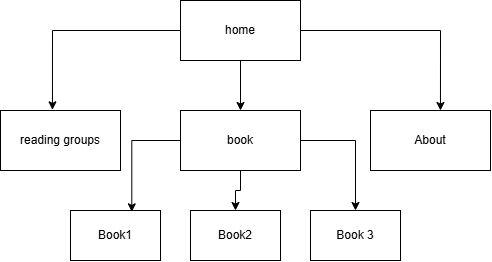

The diagram above was exported from draw.io. Its source (the exported page's mxGraphModel, read from the mxfile embedded in the PNG):
<mxGraphModel dx="774" dy="451" grid="1" gridSize="10" guides="1" tooltips="1" connect="1" arrows="1" fold="1" page="1" pageScale="1" pageWidth="850" pageHeight="1100" math="0" shadow="0">
  <root>
    <mxCell id="0" />
    <mxCell id="1" parent="0" />
    <mxCell id="5Knsag2_KJxphxC15_8R-7" edge="1" parent="1" source="5Knsag2_KJxphxC15_8R-2" style="edgeStyle=orthogonalEdgeStyle;rounded=0;orthogonalLoop=1;jettySize=auto;html=1;entryX=0.5;entryY=0;entryDx=0;entryDy=0;" target="5Knsag2_KJxphxC15_8R-4">
      <mxGeometry relative="1" as="geometry" />
    </mxCell>
    <mxCell id="5Knsag2_KJxphxC15_8R-2" parent="1" style="rounded=0;whiteSpace=wrap;html=1;" value="home" vertex="1">
      <mxGeometry height="60" width="120" x="260" y="100" as="geometry" />
    </mxCell>
    <mxCell id="5Knsag2_KJxphxC15_8R-3" parent="1" style="rounded=0;whiteSpace=wrap;html=1;" value="reading groups" vertex="1">
      <mxGeometry height="60" width="120" x="80" y="210" as="geometry" />
    </mxCell>
    <mxCell id="5Knsag2_KJxphxC15_8R-12" edge="1" parent="1" source="5Knsag2_KJxphxC15_8R-4" style="edgeStyle=orthogonalEdgeStyle;rounded=0;orthogonalLoop=1;jettySize=auto;html=1;entryX=0.5;entryY=0;entryDx=0;entryDy=0;" target="5Knsag2_KJxphxC15_8R-10">
      <mxGeometry relative="1" as="geometry" />
    </mxCell>
    <mxCell id="5Knsag2_KJxphxC15_8R-15" edge="1" parent="1" source="5Knsag2_KJxphxC15_8R-4" style="edgeStyle=orthogonalEdgeStyle;rounded=0;orthogonalLoop=1;jettySize=auto;html=1;entryX=0.5;entryY=0;entryDx=0;entryDy=0;" target="5Knsag2_KJxphxC15_8R-11">
      <mxGeometry relative="1" as="geometry" />
    </mxCell>
    <mxCell id="5Knsag2_KJxphxC15_8R-4" parent="1" style="rounded=0;whiteSpace=wrap;html=1;" value="book" vertex="1">
      <mxGeometry height="60" width="120" x="260" y="210" as="geometry" />
    </mxCell>
    <mxCell id="5Knsag2_KJxphxC15_8R-5" parent="1" style="rounded=0;whiteSpace=wrap;html=1;" value="About" vertex="1">
      <mxGeometry height="60" width="120" x="450" y="210" as="geometry" />
    </mxCell>
    <mxCell id="5Knsag2_KJxphxC15_8R-6" edge="1" parent="1" source="5Knsag2_KJxphxC15_8R-2" style="edgeStyle=orthogonalEdgeStyle;rounded=0;orthogonalLoop=1;jettySize=auto;html=1;entryX=0.433;entryY=-0.011;entryDx=0;entryDy=0;entryPerimeter=0;" target="5Knsag2_KJxphxC15_8R-3">
      <mxGeometry relative="1" as="geometry" />
    </mxCell>
    <mxCell id="5Knsag2_KJxphxC15_8R-8" edge="1" parent="1" source="5Knsag2_KJxphxC15_8R-2" style="edgeStyle=orthogonalEdgeStyle;rounded=0;orthogonalLoop=1;jettySize=auto;html=1;entryX=0.583;entryY=0;entryDx=0;entryDy=0;entryPerimeter=0;" target="5Knsag2_KJxphxC15_8R-5">
      <mxGeometry relative="1" as="geometry" />
    </mxCell>
    <mxCell id="5Knsag2_KJxphxC15_8R-9" parent="1" style="rounded=0;whiteSpace=wrap;html=1;" value="Book1" vertex="1">
      <mxGeometry height="50" width="90" x="150" y="310" as="geometry" />
    </mxCell>
    <mxCell id="5Knsag2_KJxphxC15_8R-10" parent="1" style="rounded=0;whiteSpace=wrap;html=1;" value="Book2" vertex="1">
      <mxGeometry height="50" width="90" x="270" y="310" as="geometry" />
    </mxCell>
    <mxCell id="5Knsag2_KJxphxC15_8R-11" parent="1" style="rounded=0;whiteSpace=wrap;html=1;" value="Book 3" vertex="1">
      <mxGeometry height="50" width="90" x="390" y="310" as="geometry" />
    </mxCell>
    <mxCell id="5Knsag2_KJxphxC15_8R-17" edge="1" parent="1" source="5Knsag2_KJxphxC15_8R-4" style="edgeStyle=orthogonalEdgeStyle;rounded=0;orthogonalLoop=1;jettySize=auto;html=1;entryX=0.681;entryY=0.027;entryDx=0;entryDy=0;entryPerimeter=0;" target="5Knsag2_KJxphxC15_8R-9">
      <mxGeometry relative="1" as="geometry" />
    </mxCell>
  </root>
</mxGraphModel>